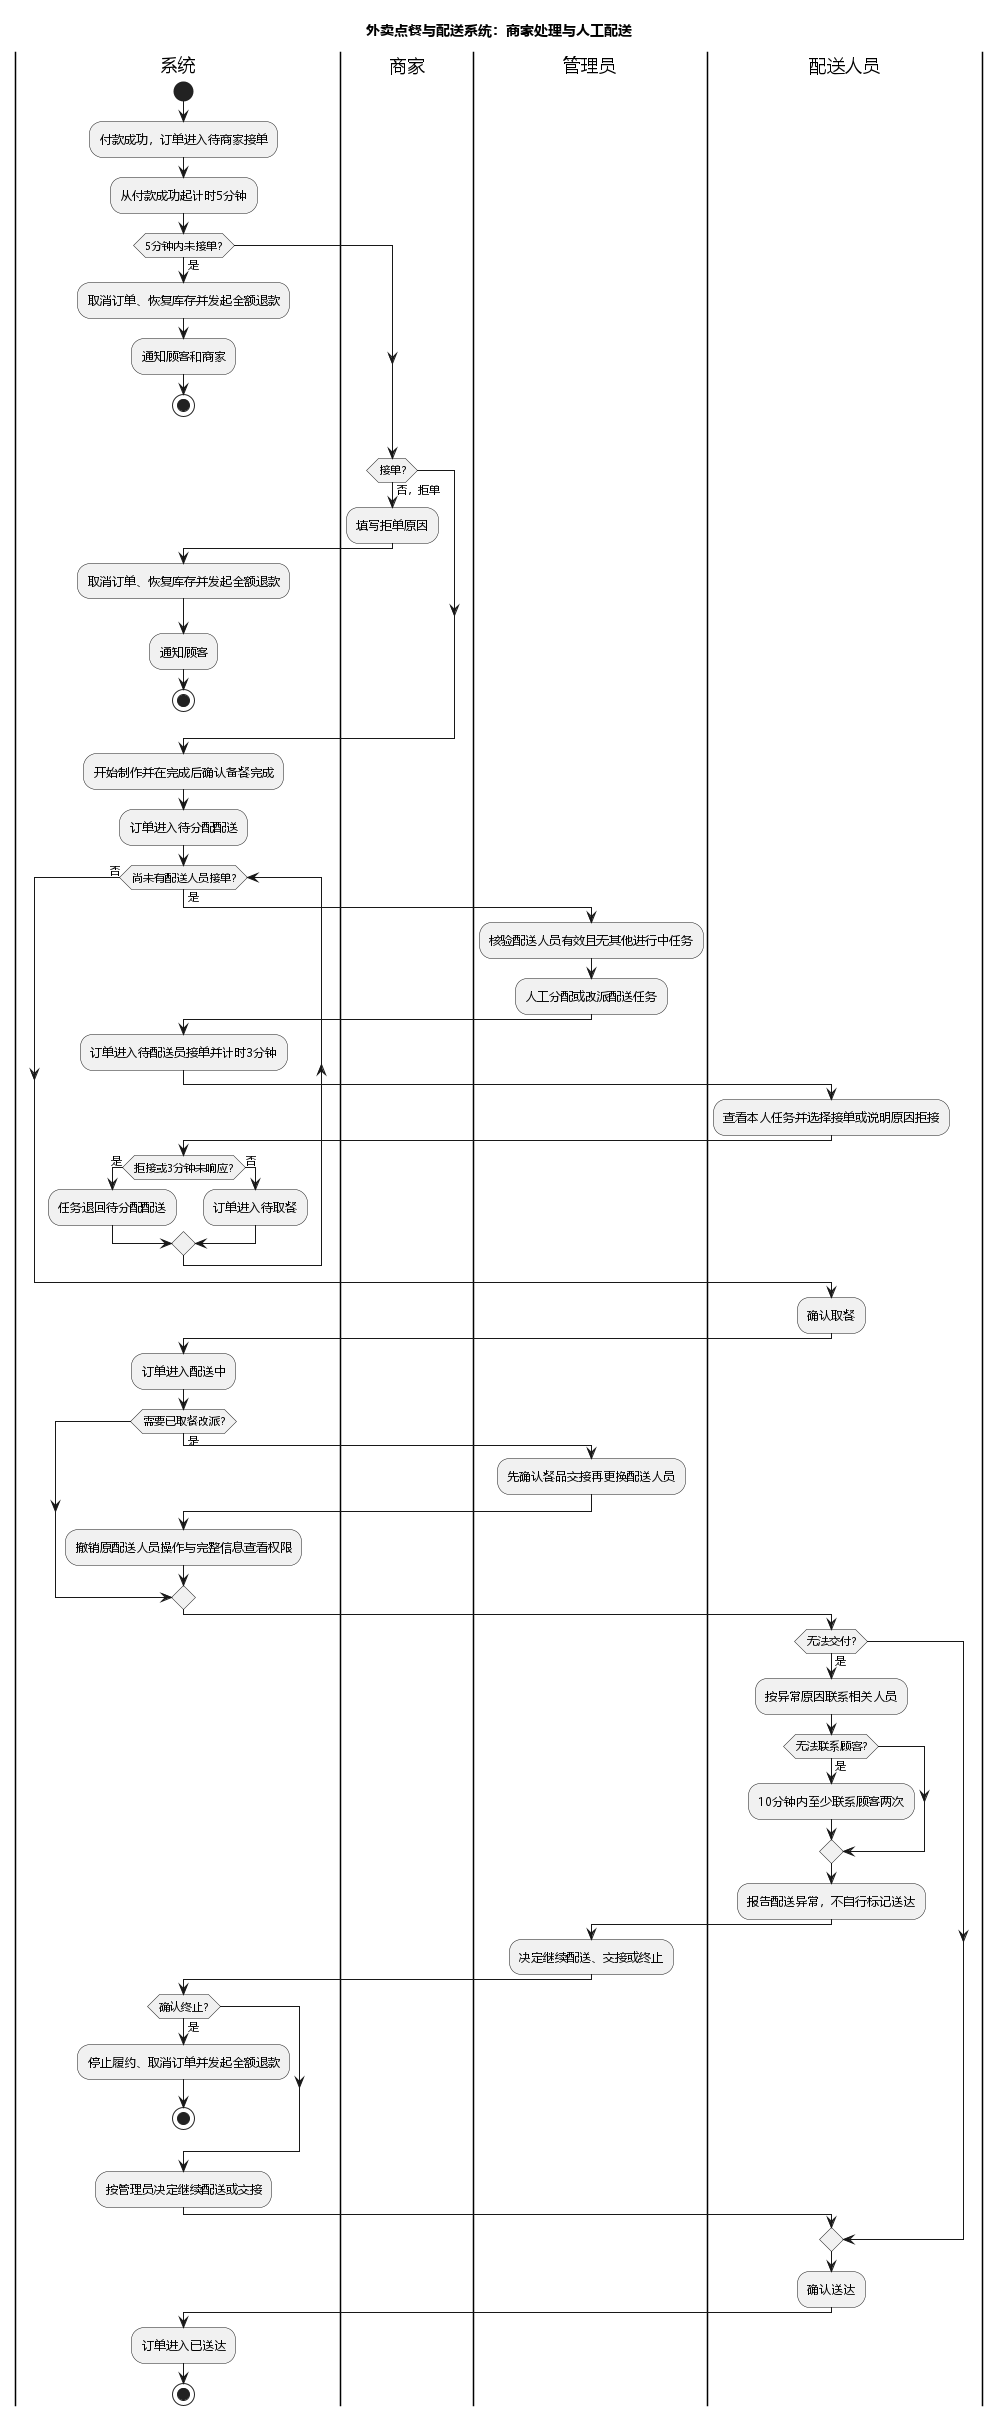

The diagram above was rendered by PlantUML. Its source (embedded in the PNG):
@startuml
title 外卖点餐与配送系统：商家处理与人工配送
skinparam defaultFontName Microsoft YaHei

|系统|
start
:付款成功，订单进入待商家接单;
:从付款成功起计时5分钟;
if (5分钟内未接单?) then (是)
  :取消订单、恢复库存并发起全额退款;
  :通知顾客和商家;
  stop
endif
|商家|
if (接单?) then (否，拒单)
  :填写拒单原因;
  |系统|
  :取消订单、恢复库存并发起全额退款;
  :通知顾客;
  stop
endif
:开始制作并在完成后确认备餐完成;
|系统|
:订单进入待分配配送;
while (尚未有配送人员接单?) is (是)
  |管理员|
  :核验配送人员有效且无其他进行中任务;
  :人工分配或改派配送任务;
  |系统|
  :订单进入待配送员接单并计时3分钟;
  |配送人员|
  :查看本人任务并选择接单或说明原因拒接;
  |系统|
  if (拒接或3分钟未响应?) then (是)
    :任务退回待分配配送;
  else (否)
    :订单进入待取餐;
  endif
endwhile (否)
|配送人员|
:确认取餐;
|系统|
:订单进入配送中;
if (需要已取餐改派?) then (是)
  |管理员|
  :先确认餐品交接再更换配送人员;
  |系统|
  :撤销原配送人员操作与完整信息查看权限;
endif
|配送人员|
if (无法交付?) then (是)
  :按异常原因联系相关人员;
  if (无法联系顾客?) then (是)
    :10分钟内至少联系顾客两次;
  endif
  :报告配送异常，不自行标记送达;
  |管理员|
  :决定继续配送、交接或终止;
  |系统|
  if (确认终止?) then (是)
    :停止履约、取消订单并发起全额退款;
    stop
  endif
  :按管理员决定继续配送或交接;
endif
|配送人员|
:确认送达;
|系统|
:订单进入已送达;
stop
@enduml